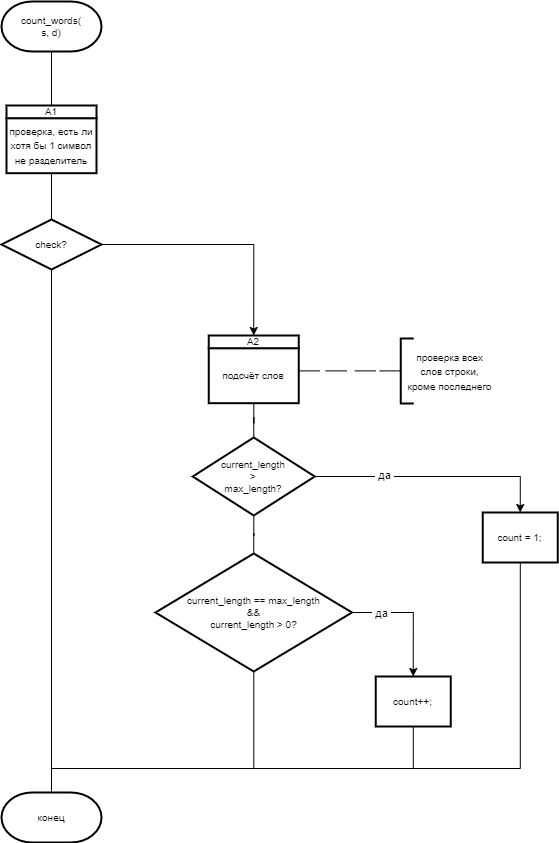

The diagram above was exported from draw.io. Its source (the exported page's mxGraphModel, read from the mxfile embedded in the PNG):
<mxGraphModel dx="1050" dy="669" grid="0" gridSize="10" guides="1" tooltips="1" connect="1" arrows="1" fold="1" page="1" pageScale="1" pageWidth="827" pageHeight="1169" math="0" shadow="0">
  <root>
    <mxCell id="0" />
    <mxCell id="1" parent="0" />
    <mxCell id="Yb5yHE9TU9WjoYcKMxd2-1" value="count_words(&lt;br&gt;s, d)" style="strokeWidth=2;html=1;shape=mxgraph.flowchart.terminator;whiteSpace=wrap;fontSize=10;" parent="1" vertex="1">
      <mxGeometry x="223" y="88" width="100" height="50" as="geometry" />
    </mxCell>
    <mxCell id="Yb5yHE9TU9WjoYcKMxd2-2" value="конец" style="strokeWidth=2;html=1;shape=mxgraph.flowchart.terminator;whiteSpace=wrap;fontSize=10;" parent="1" vertex="1">
      <mxGeometry x="223" y="879" width="100" height="50" as="geometry" />
    </mxCell>
    <mxCell id="Cv5tvCBBEolbjkb3AHf2-9" style="edgeStyle=orthogonalEdgeStyle;rounded=0;orthogonalLoop=1;jettySize=auto;html=1;entryX=0.5;entryY=0;entryDx=0;entryDy=0;" parent="1" source="Yb5yHE9TU9WjoYcKMxd2-17" target="Cv5tvCBBEolbjkb3AHf2-1" edge="1">
      <mxGeometry relative="1" as="geometry" />
    </mxCell>
    <mxCell id="Cv5tvCBBEolbjkb3AHf2-18" value="&amp;nbsp;да&amp;nbsp;" style="edgeLabel;html=1;align=center;verticalAlign=middle;resizable=0;points=[];" parent="Cv5tvCBBEolbjkb3AHf2-9" vertex="1" connectable="0">
      <mxGeometry x="-0.4305" y="2" relative="1" as="geometry">
        <mxPoint as="offset" />
      </mxGeometry>
    </mxCell>
    <mxCell id="Yb5yHE9TU9WjoYcKMxd2-17" value="current_length &lt;br&gt;&amp;gt; &lt;br&gt;max_length?" style="strokeWidth=2;html=1;shape=mxgraph.flowchart.decision;whiteSpace=wrap;fontSize=10;" parent="1" vertex="1">
      <mxGeometry x="414.25" y="524" width="122" height="78" as="geometry" />
    </mxCell>
    <mxCell id="5cNdSFU27jP3lcCyJaMw-1" value="" style="group" parent="1" vertex="1" connectable="0">
      <mxGeometry x="430.25" y="422" width="90" height="55" as="geometry" />
    </mxCell>
    <mxCell id="5cNdSFU27jP3lcCyJaMw-2" value="&lt;font size=&quot;1&quot;&gt;подсчёт слов&lt;/font&gt;" style="rounded=0;whiteSpace=wrap;html=1;absoluteArcSize=1;arcSize=14;strokeWidth=2;" parent="5cNdSFU27jP3lcCyJaMw-1" vertex="1">
      <mxGeometry y="12.692307692307692" width="90" height="55" as="geometry" />
    </mxCell>
    <mxCell id="5cNdSFU27jP3lcCyJaMw-3" value="&lt;font style=&quot;font-size: 10px;&quot;&gt;А2&lt;/font&gt;" style="rounded=0;whiteSpace=wrap;html=1;absoluteArcSize=1;arcSize=14;strokeWidth=2;" parent="5cNdSFU27jP3lcCyJaMw-1" vertex="1">
      <mxGeometry width="90" height="12.692307692307692" as="geometry" />
    </mxCell>
    <mxCell id="Cv5tvCBBEolbjkb3AHf2-1" value="&lt;font style=&quot;font-size: 10px;&quot;&gt;count = 1;&lt;/font&gt;" style="rounded=0;whiteSpace=wrap;html=1;absoluteArcSize=1;arcSize=14;strokeWidth=2;" parent="1" vertex="1">
      <mxGeometry x="704.25" y="599" width="75" height="50" as="geometry" />
    </mxCell>
    <mxCell id="Cv5tvCBBEolbjkb3AHf2-11" style="edgeStyle=orthogonalEdgeStyle;rounded=0;orthogonalLoop=1;jettySize=auto;html=1;entryX=0.5;entryY=0;entryDx=0;entryDy=0;" parent="1" source="Cv5tvCBBEolbjkb3AHf2-3" target="Cv5tvCBBEolbjkb3AHf2-4" edge="1">
      <mxGeometry relative="1" as="geometry">
        <Array as="points">
          <mxPoint x="634.25" y="699" />
          <mxPoint x="634.25" y="763" />
        </Array>
      </mxGeometry>
    </mxCell>
    <mxCell id="Cv5tvCBBEolbjkb3AHf2-19" value="&amp;nbsp;да&amp;nbsp;" style="edgeLabel;html=1;align=center;verticalAlign=middle;resizable=0;points=[];" parent="Cv5tvCBBEolbjkb3AHf2-11" vertex="1" connectable="0">
      <mxGeometry x="-0.7654" y="-2" relative="1" as="geometry">
        <mxPoint x="14" y="-2" as="offset" />
      </mxGeometry>
    </mxCell>
    <mxCell id="Cv5tvCBBEolbjkb3AHf2-3" value="current_length == max_length &lt;br&gt;&amp;amp;&amp;amp; &lt;br&gt;current_length &amp;gt; 0?" style="strokeWidth=2;html=1;shape=mxgraph.flowchart.decision;whiteSpace=wrap;fontSize=10;" parent="1" vertex="1">
      <mxGeometry x="377" y="640" width="196.5" height="118" as="geometry" />
    </mxCell>
    <mxCell id="Cv5tvCBBEolbjkb3AHf2-4" value="&lt;font style=&quot;font-size: 10px;&quot;&gt;count++;&lt;/font&gt;" style="rounded=0;whiteSpace=wrap;html=1;absoluteArcSize=1;arcSize=14;strokeWidth=2;" parent="1" vertex="1">
      <mxGeometry x="597.25" y="763" width="75" height="50" as="geometry" />
    </mxCell>
    <mxCell id="Cv5tvCBBEolbjkb3AHf2-10" style="edgeStyle=orthogonalEdgeStyle;rounded=0;orthogonalLoop=1;jettySize=auto;html=1;entryX=0.5;entryY=0;entryDx=0;entryDy=0;entryPerimeter=0;endArrow=none;endFill=0;" parent="1" source="Yb5yHE9TU9WjoYcKMxd2-17" target="Cv5tvCBBEolbjkb3AHf2-3" edge="1">
      <mxGeometry relative="1" as="geometry" />
    </mxCell>
    <mxCell id="yIPM-PF90mo2HDusNlv_-13" value="" style="edgeStyle=orthogonalEdgeStyle;rounded=0;orthogonalLoop=1;jettySize=auto;html=1;endArrow=none;endFill=0;exitX=0.5;exitY=1;exitDx=0;exitDy=0;exitPerimeter=0;" parent="1" source="Yb5yHE9TU9WjoYcKMxd2-1" target="yIPM-PF90mo2HDusNlv_-12" edge="1">
      <mxGeometry relative="1" as="geometry">
        <mxPoint x="273.05555555555554" y="151" as="sourcePoint" />
      </mxGeometry>
    </mxCell>
    <mxCell id="yIPM-PF90mo2HDusNlv_-10" value="" style="group" parent="1" vertex="1" connectable="0">
      <mxGeometry x="228" y="192" width="90" height="55" as="geometry" />
    </mxCell>
    <mxCell id="yIPM-PF90mo2HDusNlv_-11" value="&lt;font style=&quot;font-size: 10px;&quot;&gt;проверка, есть ли хотя бы 1 символ&lt;br&gt;не разделитель&lt;/font&gt;" style="rounded=0;whiteSpace=wrap;html=1;absoluteArcSize=1;arcSize=14;strokeWidth=2;" parent="yIPM-PF90mo2HDusNlv_-10" vertex="1">
      <mxGeometry y="12.692307692307692" width="90" height="55" as="geometry" />
    </mxCell>
    <mxCell id="yIPM-PF90mo2HDusNlv_-12" value="&lt;font style=&quot;font-size: 10px;&quot;&gt;А1&lt;/font&gt;" style="rounded=0;whiteSpace=wrap;html=1;absoluteArcSize=1;arcSize=14;strokeWidth=2;" parent="yIPM-PF90mo2HDusNlv_-10" vertex="1">
      <mxGeometry width="90" height="12.692307692307692" as="geometry" />
    </mxCell>
    <mxCell id="yIPM-PF90mo2HDusNlv_-19" style="edgeStyle=orthogonalEdgeStyle;rounded=0;orthogonalLoop=1;jettySize=auto;html=1;entryX=0.5;entryY=0;entryDx=0;entryDy=0;" parent="1" source="yIPM-PF90mo2HDusNlv_-14" target="5cNdSFU27jP3lcCyJaMw-3" edge="1">
      <mxGeometry relative="1" as="geometry" />
    </mxCell>
    <mxCell id="yIPM-PF90mo2HDusNlv_-20" style="edgeStyle=orthogonalEdgeStyle;rounded=0;orthogonalLoop=1;jettySize=auto;html=1;entryX=0.5;entryY=0;entryDx=0;entryDy=0;endArrow=none;endFill=0;entryPerimeter=0;" parent="1" source="yIPM-PF90mo2HDusNlv_-14" target="Yb5yHE9TU9WjoYcKMxd2-2" edge="1">
      <mxGeometry relative="1" as="geometry">
        <mxPoint x="273" y="865" as="targetPoint" />
      </mxGeometry>
    </mxCell>
    <mxCell id="yIPM-PF90mo2HDusNlv_-14" value="check?" style="strokeWidth=2;html=1;shape=mxgraph.flowchart.decision;whiteSpace=wrap;fontSize=10;" parent="1" vertex="1">
      <mxGeometry x="223" y="306" width="100" height="50" as="geometry" />
    </mxCell>
    <mxCell id="yIPM-PF90mo2HDusNlv_-21" value="" style="edgeStyle=orthogonalEdgeStyle;rounded=0;orthogonalLoop=1;jettySize=auto;html=1;endArrow=none;endFill=0;" parent="1" source="yIPM-PF90mo2HDusNlv_-11" target="yIPM-PF90mo2HDusNlv_-14" edge="1">
      <mxGeometry relative="1" as="geometry" />
    </mxCell>
    <mxCell id="QN1dk7EXAPqsDZhqwUt3-1" value="" style="strokeWidth=2;html=1;shape=mxgraph.flowchart.annotation_1;align=left;pointerEvents=1;" parent="1" vertex="1">
      <mxGeometry x="622.25" y="425" width="13" height="65" as="geometry" />
    </mxCell>
    <mxCell id="QN1dk7EXAPqsDZhqwUt3-4" value="" style="endArrow=none;html=1;rounded=0;" parent="1" edge="1">
      <mxGeometry relative="1" as="geometry">
        <mxPoint x="520.5" y="457.4" as="sourcePoint" />
        <mxPoint x="541.5" y="457.4" as="targetPoint" />
      </mxGeometry>
    </mxCell>
    <mxCell id="QN1dk7EXAPqsDZhqwUt3-5" value="" style="resizable=0;html=1;whiteSpace=wrap;align=right;verticalAlign=bottom;" parent="QN1dk7EXAPqsDZhqwUt3-4" connectable="0" vertex="1">
      <mxGeometry x="1" relative="1" as="geometry" />
    </mxCell>
    <mxCell id="QN1dk7EXAPqsDZhqwUt3-6" value="" style="endArrow=none;html=1;rounded=0;" parent="1" edge="1">
      <mxGeometry relative="1" as="geometry">
        <mxPoint x="547.25" y="457.4" as="sourcePoint" />
        <mxPoint x="568.25" y="457.4" as="targetPoint" />
      </mxGeometry>
    </mxCell>
    <mxCell id="QN1dk7EXAPqsDZhqwUt3-7" value="" style="resizable=0;html=1;whiteSpace=wrap;align=right;verticalAlign=bottom;" parent="QN1dk7EXAPqsDZhqwUt3-6" connectable="0" vertex="1">
      <mxGeometry x="1" relative="1" as="geometry" />
    </mxCell>
    <mxCell id="QN1dk7EXAPqsDZhqwUt3-8" value="" style="endArrow=none;html=1;rounded=0;" parent="1" edge="1">
      <mxGeometry relative="1" as="geometry">
        <mxPoint x="576.25" y="457.4" as="sourcePoint" />
        <mxPoint x="597.25" y="457.4" as="targetPoint" />
      </mxGeometry>
    </mxCell>
    <mxCell id="QN1dk7EXAPqsDZhqwUt3-9" value="" style="resizable=0;html=1;whiteSpace=wrap;align=right;verticalAlign=bottom;" parent="QN1dk7EXAPqsDZhqwUt3-8" connectable="0" vertex="1">
      <mxGeometry x="1" relative="1" as="geometry" />
    </mxCell>
    <mxCell id="QN1dk7EXAPqsDZhqwUt3-10" value="" style="endArrow=none;html=1;rounded=0;" parent="1" edge="1">
      <mxGeometry relative="1" as="geometry">
        <mxPoint x="601.25" y="457.4" as="sourcePoint" />
        <mxPoint x="622.25" y="457.4" as="targetPoint" />
      </mxGeometry>
    </mxCell>
    <mxCell id="QN1dk7EXAPqsDZhqwUt3-11" value="" style="resizable=0;html=1;whiteSpace=wrap;align=right;verticalAlign=bottom;" parent="QN1dk7EXAPqsDZhqwUt3-10" connectable="0" vertex="1">
      <mxGeometry x="1" relative="1" as="geometry" />
    </mxCell>
    <mxCell id="QN1dk7EXAPqsDZhqwUt3-12" value="&lt;span style=&quot;font-size: 10px;&quot;&gt;проверка всех &lt;br&gt;слов строки, &lt;br&gt;кроме последнего&lt;/span&gt;" style="text;html=1;align=center;verticalAlign=middle;resizable=0;points=[];autosize=1;strokeColor=none;fillColor=none;" parent="1" vertex="1">
      <mxGeometry x="620" y="430" width="102" height="55" as="geometry" />
    </mxCell>
    <mxCell id="lxc7hRDmwaQJdFlrJpw8-1" style="edgeStyle=orthogonalEdgeStyle;rounded=0;orthogonalLoop=1;jettySize=auto;html=1;entryX=0.5;entryY=0;entryDx=0;entryDy=0;entryPerimeter=0;endArrow=none;endFill=0;" parent="1" source="5cNdSFU27jP3lcCyJaMw-2" target="Yb5yHE9TU9WjoYcKMxd2-17" edge="1">
      <mxGeometry relative="1" as="geometry" />
    </mxCell>
    <mxCell id="p6n79KOS2hpf5vboa7md-1" style="edgeStyle=orthogonalEdgeStyle;rounded=0;orthogonalLoop=1;jettySize=auto;html=1;entryX=0.5;entryY=0;entryDx=0;entryDy=0;entryPerimeter=0;endArrow=none;endFill=0;" parent="1" source="Cv5tvCBBEolbjkb3AHf2-3" target="Yb5yHE9TU9WjoYcKMxd2-2" edge="1">
      <mxGeometry relative="1" as="geometry">
        <Array as="points">
          <mxPoint x="475" y="855" />
          <mxPoint x="273" y="855" />
        </Array>
      </mxGeometry>
    </mxCell>
    <mxCell id="p6n79KOS2hpf5vboa7md-2" style="edgeStyle=orthogonalEdgeStyle;rounded=0;orthogonalLoop=1;jettySize=auto;html=1;entryX=0.5;entryY=0;entryDx=0;entryDy=0;entryPerimeter=0;endArrow=none;endFill=0;" parent="1" source="Cv5tvCBBEolbjkb3AHf2-4" target="Yb5yHE9TU9WjoYcKMxd2-2" edge="1">
      <mxGeometry relative="1" as="geometry">
        <Array as="points">
          <mxPoint x="635" y="855" />
          <mxPoint x="273" y="855" />
        </Array>
      </mxGeometry>
    </mxCell>
    <mxCell id="p6n79KOS2hpf5vboa7md-3" style="edgeStyle=orthogonalEdgeStyle;rounded=0;orthogonalLoop=1;jettySize=auto;html=1;entryX=0.5;entryY=0;entryDx=0;entryDy=0;entryPerimeter=0;endArrow=none;endFill=0;" parent="1" source="Cv5tvCBBEolbjkb3AHf2-1" target="Yb5yHE9TU9WjoYcKMxd2-2" edge="1">
      <mxGeometry relative="1" as="geometry">
        <Array as="points">
          <mxPoint x="742" y="855" />
          <mxPoint x="273" y="855" />
        </Array>
      </mxGeometry>
    </mxCell>
  </root>
</mxGraphModel>